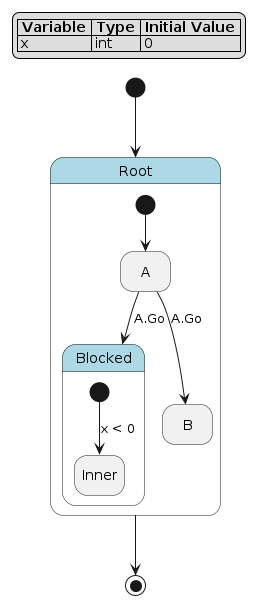

The diagram above was rendered by PlantUML. Its source (embedded in the PNG):
@startuml
hide empty description

skinparam state {
  BackgroundColor<<pseudo>> LightGray
  BackgroundColor<<composite>> LightBlue
  BorderColor<<pseudo>> Gray
  FontStyle<<pseudo>> italic
}

legend top left
|= Variable |= Type |= Initial Value |
| x | int | 0 |
endlegend

state "Root" as root <<composite>> {
    state "A" as root__a
    state "Blocked" as root__blocked <<composite>> {
        state "Inner" as root__blocked__inner
        [*] --> root__blocked__inner : x < 0
    }
    state "B" as root__b
    [*] --> root__a
    root__a --> root__blocked : A.Go
    root__a --> root__b : A.Go
}
[*] --> root
root --> [*]
@enduml